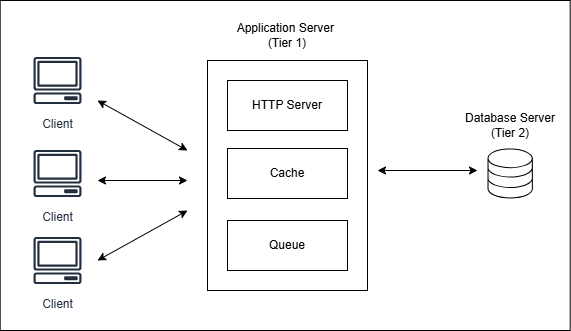

The diagram above was exported from draw.io. Its source (the exported page's mxGraphModel, read from the mxfile embedded in the PNG):
<mxGraphModel dx="1042" dy="527" grid="0" gridSize="10" guides="1" tooltips="1" connect="1" arrows="1" fold="1" page="0" pageScale="1" pageWidth="850" pageHeight="1100" math="0" shadow="0">
  <root>
    <mxCell id="0" />
    <mxCell id="1" parent="0" />
    <mxCell id="sYPsBrQYeJ8ZTH93gpuF-23" value="" style="rounded=0;whiteSpace=wrap;html=1;" parent="1" vertex="1">
      <mxGeometry x="152.7" y="100" width="570" height="330" as="geometry" />
    </mxCell>
    <mxCell id="sYPsBrQYeJ8ZTH93gpuF-8" value="" style="rounded=0;whiteSpace=wrap;html=1;" parent="1" vertex="1">
      <mxGeometry x="360" y="160" width="160" height="230" as="geometry" />
    </mxCell>
    <mxCell id="i3yCRMnL_oJwRjGcqyTM-1" value="Client" style="sketch=0;outlineConnect=0;fontColor=#232F3E;gradientColor=none;strokeColor=#232F3E;fillColor=#ffffff;dashed=0;verticalLabelPosition=bottom;verticalAlign=top;align=center;html=1;fontSize=12;fontStyle=0;aspect=fixed;shape=mxgraph.aws4.resourceIcon;resIcon=mxgraph.aws4.client;" parent="1" vertex="1">
      <mxGeometry x="180" y="243" width="60" height="60" as="geometry" />
    </mxCell>
    <mxCell id="sYPsBrQYeJ8ZTH93gpuF-6" value="Client" style="sketch=0;outlineConnect=0;fontColor=#232F3E;gradientColor=none;strokeColor=#232F3E;fillColor=#ffffff;dashed=0;verticalLabelPosition=bottom;verticalAlign=top;align=center;html=1;fontSize=12;fontStyle=0;aspect=fixed;shape=mxgraph.aws4.resourceIcon;resIcon=mxgraph.aws4.client;" parent="1" vertex="1">
      <mxGeometry x="180" y="150" width="60" height="60" as="geometry" />
    </mxCell>
    <mxCell id="sYPsBrQYeJ8ZTH93gpuF-7" value="Client" style="sketch=0;outlineConnect=0;fontColor=#232F3E;gradientColor=none;strokeColor=#232F3E;fillColor=#ffffff;dashed=0;verticalLabelPosition=bottom;verticalAlign=top;align=center;html=1;fontSize=12;fontStyle=0;aspect=fixed;shape=mxgraph.aws4.resourceIcon;resIcon=mxgraph.aws4.client;" parent="1" vertex="1">
      <mxGeometry x="180" y="330" width="60" height="60" as="geometry" />
    </mxCell>
    <mxCell id="sYPsBrQYeJ8ZTH93gpuF-10" value="Application Server&amp;nbsp;&lt;div&gt;(Tier 1)&lt;/div&gt;" style="text;html=1;whiteSpace=wrap;strokeColor=none;fillColor=none;align=center;verticalAlign=middle;rounded=0;" parent="1" vertex="1">
      <mxGeometry x="360" y="120" width="160" height="30" as="geometry" />
    </mxCell>
    <mxCell id="sYPsBrQYeJ8ZTH93gpuF-12" value="HTTP Server" style="rounded=0;whiteSpace=wrap;html=1;" parent="1" vertex="1">
      <mxGeometry x="380" y="180" width="120" height="50" as="geometry" />
    </mxCell>
    <mxCell id="sYPsBrQYeJ8ZTH93gpuF-13" value="Cache" style="rounded=0;whiteSpace=wrap;html=1;" parent="1" vertex="1">
      <mxGeometry x="380" y="248" width="120" height="50" as="geometry" />
    </mxCell>
    <mxCell id="sYPsBrQYeJ8ZTH93gpuF-14" value="Queue" style="rounded=0;whiteSpace=wrap;html=1;" parent="1" vertex="1">
      <mxGeometry x="380" y="320" width="120" height="50" as="geometry" />
    </mxCell>
    <mxCell id="sYPsBrQYeJ8ZTH93gpuF-17" value="" style="sketch=0;verticalLabelPosition=bottom;sketch=0;aspect=fixed;html=1;verticalAlign=top;strokeColor=none;fillColor=#000000;align=center;outlineConnect=0;pointerEvents=1;shape=mxgraph.citrix2.site_database;" parent="1" vertex="1">
      <mxGeometry x="640" y="248" width="45.395" height="50" as="geometry" />
    </mxCell>
    <mxCell id="sYPsBrQYeJ8ZTH93gpuF-18" value="" style="endArrow=classic;startArrow=classic;html=1;rounded=0;" parent="1" edge="1">
      <mxGeometry width="50" height="50" relative="1" as="geometry">
        <mxPoint x="250" y="200" as="sourcePoint" />
        <mxPoint x="340" y="250" as="targetPoint" />
      </mxGeometry>
    </mxCell>
    <mxCell id="sYPsBrQYeJ8ZTH93gpuF-19" value="" style="endArrow=classic;startArrow=classic;html=1;rounded=0;" parent="1" edge="1">
      <mxGeometry width="50" height="50" relative="1" as="geometry">
        <mxPoint x="250" y="280" as="sourcePoint" />
        <mxPoint x="340" y="280" as="targetPoint" />
      </mxGeometry>
    </mxCell>
    <mxCell id="sYPsBrQYeJ8ZTH93gpuF-20" value="" style="endArrow=classic;startArrow=classic;html=1;rounded=0;" parent="1" edge="1">
      <mxGeometry width="50" height="50" relative="1" as="geometry">
        <mxPoint x="250" y="360" as="sourcePoint" />
        <mxPoint x="340" y="310" as="targetPoint" />
      </mxGeometry>
    </mxCell>
    <mxCell id="sYPsBrQYeJ8ZTH93gpuF-21" value="Database Server&lt;div&gt;(Tier 2)&lt;/div&gt;" style="text;html=1;whiteSpace=wrap;strokeColor=none;fillColor=none;align=center;verticalAlign=middle;rounded=0;" parent="1" vertex="1">
      <mxGeometry x="602.7" y="210" width="120" height="30" as="geometry" />
    </mxCell>
    <mxCell id="sYPsBrQYeJ8ZTH93gpuF-22" value="" style="endArrow=classic;startArrow=classic;html=1;rounded=0;" parent="1" edge="1">
      <mxGeometry width="50" height="50" relative="1" as="geometry">
        <mxPoint x="530" y="270" as="sourcePoint" />
        <mxPoint x="630" y="270" as="targetPoint" />
      </mxGeometry>
    </mxCell>
  </root>
</mxGraphModel>